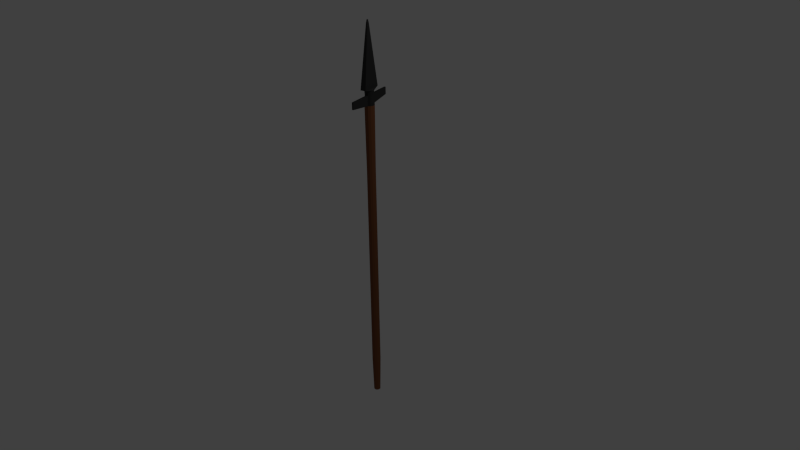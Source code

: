 # Source: Spear.blend  (saved by Blender 2.75.0; exported with 4.5.12 LTS)
import bpy
from mathutils import Matrix  # noqa: F401  (used for matrix-valued properties, if any)

bpy.ops.wm.read_factory_settings(use_empty=True)
scene = bpy.context.scene
scene.name = 'Scene'

# ---- collections
col_collection_1 = bpy.data.collections.new('Collection 1'); scene.collection.children.link(col_collection_1)

# ---- images (referenced by path relative to the original .blend; pixels are not part of the script)
import os
ASSET_DIR = os.environ.get("B2B_ASSET_DIR", "")  # directory of the original .blend (textures are referenced by path, not embedded)
HERE = os.path.dirname(os.path.abspath(__file__))  # packed textures are extracted next to this script under _unpacked/

def load_image(name, relpath, width, height, colorspace="sRGB"):
    """Load a texture the original file referenced (path relative to the .blend, or extracted next to this script)."""
    p = next((c for c in (os.path.join(HERE, relpath), os.path.join(ASSET_DIR, relpath)) if relpath and os.path.exists(c)), "")
    if p:
        img = bpy.data.images.load(p, check_existing=True)
        img.name = name
    else:  # same state as the original file: an image datablock whose file is absent (Cycles renders it pink)
        img = bpy.data.images.new(name, width, height)
        img.source = "FILE"
        img.filepath = "//" + (relpath or name)
    img.colorspace_settings.name = colorspace
    return img
img_speartexture_png = load_image('SpearTexture.png', '_unpacked/SpearTexture.29b6020a.png', 32, 32, 'sRGB')

# ---- materials (node trees are filled in below, after node groups)
mat_material_002 = bpy.data.materials.new('Material.002')
mat_material_002.alpha_threshold = 0.0
mat_material_002.roughness = 0.5

# ---- material node trees
mat_material_002.use_nodes = True; mat_material_002.node_tree.nodes.clear()
_N = mat_material_002.node_tree.nodes; _L = mat_material_002.node_tree.links
n0 = _N.new('ShaderNodeOutputMaterial'); n0.name = 'Material Output'; n0.location = (300, 300)
n1 = _N.new('ShaderNodeBsdfDiffuse'); n1.name = 'Diffuse BSDF'; n1.location = (10, 300)
n2 = _N.new('ShaderNodeTexImage'); n2.name = 'Image Texture'; n2.location = (-180, 300)
n2.width = 140
n2.image = img_speartexture_png
_L.new(n1.outputs[0], n0.inputs[0])
_L.new(n2.outputs[0], n1.inputs[0])
n0.is_active_output = True

# ---- world
world_world = bpy.data.worlds.new('World'); scene.world = world_world
world_world.color = (0.05088, 0.05088, 0.05088)
world_world.use_sun_shadow = False
world_world.sun_shadow_jitter_overblur = 0.0
world_world.cycles.sampling_method = 'MANUAL'
world_world.cycles.sample_map_resolution = 256

# ---- cameras
cam_camera = bpy.data.cameras.new('Camera')
cam_camera.clip_end = 100.0
cam_camera.lens = 35.0
cam_camera.sensor_width = 32.0
cam_camera.sensor_height = 18.0
cam_camera.ortho_scale = 7.314
cam_camera.dof.focus_distance = 0.0

# ---- lights
light_lamp = bpy.data.lights.new('Lamp', 'POINT')
light_lamp.transmission_factor = 0.0
light_lamp.cutoff_distance = 30.0
light_lamp.energy = 100.0
light_lamp.shadow_buffer_clip_start = 1.001
light_lamp.shadow_soft_size = 0.1
light_lamp.shadow_maximum_resolution = 0.006
light_lamp.use_absolute_resolution = True
light_lamp.cycles.use_multiple_importance_sampling = False

# ---- meshes
me_cylinder = bpy.data.meshes.new('Cylinder')
me_cylinder.from_pydata([(1.556e-08, 0.02973, -0.8585), (-7.723e-05, 0.03366, 1.068), (0.01487, 0.02575, -0.8585), (0.01666, 0.02918, 1.068), (0.02575, 0.01487, -0.8585), (0.02891, 0.01693, 1.068), (0.02973, -2.84e-09, -0.8585), (0.03339, 0.0001942, 1.068), (0.02575, -0.01487, -0.8585), (0.02891, -0.01654, 1.068), (0.01487, -0.02575, -0.8585), (0.01666, -0.02879, 1.068), (2.004e-08, -0.02973, -0.8585), (-7.723e-05, -0.03328, 1.068), (-0.01487, -0.02575, -0.8585), (-0.01681, -0.02879, 1.068), (-0.02575, -0.01487, -0.8585), (-0.02906, -0.01654, 1.068), (-0.02973, -1.536e-08, -0.8585), (-0.03355, 0.0001942, 1.068), (-0.02575, 0.01487, -0.8585), (-0.02906, 0.01693, 1.068), (-0.01487, 0.02575, -0.8585), (-0.01681, 0.02918, 1.068), (1.544e-07, 0.02325, -1.125), (0.01162, 0.02013, -1.125), (0.02013, 0.01162, -1.125), (0.02325, -3.563e-09, -1.125), (0.02013, -0.01162, -1.125), (0.01162, -0.02013, -1.125), (1.579e-07, -0.02325, -1.125), (-0.01162, -0.02013, -1.125), (-0.02013, -0.01162, -1.125), (-0.02325, -1.336e-08, -1.125), (-0.02013, 0.01162, -1.125), (-0.01162, 0.02013, -1.125), (0.01474, 0.02585, 1.134), (-7.723e-05, 0.02982, 1.134), (0.02558, 0.01501, 1.134), (0.02955, 0.0001942, 1.134), (0.02558, -0.01462, 1.134), (0.01474, -0.02546, 1.134), (-7.723e-05, -0.02943, 1.134), (-0.01489, -0.02546, 1.134), (-0.02573, -0.01462, 1.134), (-0.0297, 0.0001942, 1.134), (-0.02573, 0.01501, 1.134), (-0.01489, 0.02585, 1.134), (0.0451, -0.1826, 1.088), (0.05397, -0.1802, 1.088), (0.0451, -0.1826, 1.136), (0.05397, -0.1802, 1.136), (-0.04183, 0.1767, 1.088), (-0.05156, 0.1719, 1.088), (-0.04183, 0.1767, 1.136), (-0.05156, 0.1719, 1.136), (1.556e-08, 0.02973, 0.6373), (0.01487, 0.02575, 0.6373), (0.02575, 0.01487, 0.6373), (0.02973, -2.84e-09, 0.6373), (0.02575, -0.01487, 0.6373), (0.01487, -0.02575, 0.6373), (2.004e-08, -0.02973, 0.6373), (-0.01487, -0.02575, 0.6373), (-0.02575, -0.01487, 0.6373), (-0.02973, -1.536e-08, 0.6373), (-0.02575, 0.01487, 0.6373), (-0.01487, 0.02575, 0.6373), (0.01583, 0.02774, 1.164), (-7.748e-05, 0.032, 1.164), (0.02747, 0.0161, 1.164), (0.03173, 0.0001942, 1.164), (0.02747, -0.01571, 1.164), (0.01583, -0.02735, 1.164), (-7.747e-05, -0.03162, 1.164), (-0.01598, -0.02735, 1.164), (-0.02763, -0.01571, 1.164), (-0.03189, 0.0001942, 1.164), (-0.02763, 0.0161, 1.164), (-0.01598, 0.02774, 1.164), (-7.748e-05, 0.07176, 1.177), (0.0357, -0.06178, 1.177), (-7.747e-05, -0.07137, 1.177), (-0.03586, 0.06217, 1.177), (0.002107, 0.003978, 1.605), (-7.767e-05, 0.004563, 1.605), (0.003706, -0.00199, 1.605), (0.002107, -0.00359, 1.605), (-7.767e-05, -0.004175, 1.605), (-0.002262, -0.00359, 1.605), (-0.003862, 0.002379, 1.605), (-0.002262, 0.003978, 1.605), (0.004521, 0.00816, 1.583), (0.007888, -0.004405, 1.583), (-0.008044, 0.004793, 1.583), (-7.765e-05, -0.009004, 1.583), (-0.004677, -0.007772, 1.583), (-0.004677, 0.00816, 1.583), (-7.765e-05, 0.009392, 1.583), (0.004521, -0.007772, 1.583)], [], [(56, 1, 3, 57), (57, 3, 5, 58), (58, 5, 7, 59), (59, 7, 9, 60), (60, 9, 11, 61), (61, 11, 13, 62), (62, 13, 15, 63), (63, 15, 17, 64), (64, 17, 19, 65), (65, 19, 21, 66), (23, 21, 46, 47), (67, 23, 1, 56), (66, 21, 23, 67), (14, 16, 32, 31), (24, 25, 26, 27, 28, 29, 30, 31, 32, 33, 34, 35), (12, 14, 31, 30), (10, 12, 30, 29), (8, 10, 29, 28), (6, 8, 28, 27), (22, 0, 24, 35), (0, 2, 25, 24), (4, 6, 27, 26), (20, 22, 35, 34), (2, 4, 26, 25), (18, 20, 34, 33), (16, 18, 33, 32), (42, 41, 73, 74), (5, 3, 36, 38), (21, 19, 45, 46), (19, 17, 44, 45), (17, 15, 43, 44), (15, 13, 42, 43), (13, 11, 49, 48), (11, 9, 40, 41), (9, 7, 39, 40), (37, 1, 52, 54), (3, 1, 37, 36), (7, 5, 38, 39), (48, 49, 51, 50), (42, 13, 48, 50), (11, 41, 51, 49), (41, 42, 50, 51), (52, 53, 55, 54), (1, 23, 53, 52), (23, 47, 55, 53), (47, 37, 54, 55), (20, 66, 67, 22), (22, 67, 56, 0), (18, 65, 66, 20), (16, 64, 65, 18), (14, 63, 64, 16), (12, 62, 63, 14), (10, 61, 62, 12), (8, 60, 61, 10), (6, 59, 60, 8), (4, 58, 59, 6), (2, 57, 58, 4), (0, 56, 57, 2), (39, 38, 70, 71), (46, 45, 77, 78), (43, 42, 74, 75), (40, 39, 71, 72), (47, 46, 78, 79), (36, 37, 69, 68), (44, 43, 75, 76), (41, 40, 72, 73), (37, 47, 79, 69), (38, 36, 68, 70), (45, 44, 76, 77), (73, 72, 81), (82, 81, 99, 95), (96, 95, 88, 89), (98, 97, 91, 85), (83, 94, 97), (97, 94, 90, 91), (95, 99, 87, 88), (84, 85, 91, 90, 89, 88, 87, 86), (94, 96, 89, 90), (74, 73, 81, 82), (79, 78, 83), (81, 93, 99), (92, 98, 85, 84), (72, 71, 81), (99, 93, 86, 87), (78, 77, 83), (70, 68, 80), (71, 70, 80, 81), (93, 92, 84, 86), (81, 80, 92, 93), (75, 74, 82), (83, 82, 96, 94), (77, 76, 82, 83), (82, 95, 96), (76, 75, 82), (68, 69, 80), (80, 98, 92), (80, 83, 97, 98), (69, 79, 83, 80)])
_uv = me_cylinder.uv_layers.new(name='UVMap')
_uv.uv.foreach_set('vector', [0.04988, 0.9366, 0.06731, 0.9366, 0.06731, 0.954, 0.04988, 0.954, 0.04988, 0.9366, 0.06731, 0.9366, 0.06731, 0.954, 0.04988, 0.954, 0.04988, 0.9366, 0.06731, 0.9366, 0.06731, 0.954, 0.04988, 0.954, 0.04988, 0.9366, 0.06731, 0.9366, 0.06731, 0.954, 0.04988, 0.954, 0.04988, 0.9366, 0.06731, 0.9366, 0.06731, 0.954, 0.04988, 0.954, 0.04988, 0.9366, 0.06731, 0.9366, 0.06731, 0.954, 0.04988, 0.954, 0.04988, 0.9366, 0.06731, 0.9366, 0.06731, 0.954, 0.04988, 0.954, 0.04988, 0.9366, 0.06731, 0.9366, 0.06731, 0.954, 0.04988, 0.954, 0.04988, 0.9366, 0.06731, 0.9366, 0.06731, 0.954, 0.04988, 0.954, 0.04988, 0.9366, 0.06731, 0.9366, 0.06731, 0.954, 0.04988, 0.954, 0.9171, 0.9288, 0.9345, 0.9288, 0.9345, 0.9462, 0.9171, 0.9462, 0.04988, 0.9366, 0.06731, 0.9366, 0.06731, 0.954, 0.04988, 0.954, 0.04988, 0.9366, 0.06731, 0.9366, 0.06731, 0.954, 0.04988, 0.954, 0.04988, 0.9366, 0.06731, 0.9366, 0.06731, 0.954, 0.04988, 0.954, 0.05859, 0.954, 0.06295, 0.9529, 0.06614, 0.9497, 0.06731, 0.9453, 0.06614, 0.941, 0.06295, 0.9378, 0.05859, 0.9366, 0.05424, 0.9378, 0.05105, 0.941, 0.04988, 0.9453, 0.05105, 0.9497, 0.05424, 0.9529, 0.04988, 0.9366, 0.06731, 0.9366, 0.06731, 0.954, 0.04988, 0.954, 0.04988, 0.9366, 0.06731, 0.9366, 0.06731, 0.954, 0.04988, 0.954, 0.04988, 0.9366, 0.06731, 0.9366, 0.06731, 0.954, 0.04988, 0.954, 0.04988, 0.9366, 0.06731, 0.9366, 0.06731, 0.954, 0.04988, 0.954, 0.04988, 0.9366, 0.06731, 0.9366, 0.06731, 0.954, 0.04988, 0.954, 0.04988, 0.9366, 0.06731, 0.9366, 0.06731, 0.954, 0.04988, 0.954, 0.04988, 0.9366, 0.06731, 0.9366, 0.06731, 0.954, 0.04988, 0.954, 0.04988, 0.9366, 0.06731, 0.9366, 0.06731, 0.954, 0.04988, 0.954, 0.04988, 0.9366, 0.06731, 0.9366, 0.06731, 0.954, 0.04988, 0.954, 0.04988, 0.9366, 0.06731, 0.9366, 0.06731, 0.954, 0.04988, 0.954, 0.04988, 0.9366, 0.06731, 0.9366, 0.06731, 0.954, 0.04988, 0.954, 0.9171, 0.9288, 0.9345, 0.9288, 0.9345, 0.9462, 0.9171, 0.9462, 0.9171, 0.9288, 0.9345, 0.9288, 0.9345, 0.9462, 0.9171, 0.9462, 0.9171, 0.9288, 0.9345, 0.9288, 0.9345, 0.9462, 0.9171, 0.9462, 0.9171, 0.9288, 0.9345, 0.9288, 0.9345, 0.9462, 0.9171, 0.9462, 0.9171, 0.9288, 0.9345, 0.9288, 0.9345, 0.9462, 0.9171, 0.9462, 0.9171, 0.9288, 0.9345, 0.9288, 0.9345, 0.9462, 0.9171, 0.9462, 0.9171, 0.9288, 0.9345, 0.9288, 0.9345, 0.9462, 0.9171, 0.9462, 0.9171, 0.9288, 0.9345, 0.9288, 0.9345, 0.9462, 0.9171, 0.9462, 0.9171, 0.9288, 0.9345, 0.9288, 0.9345, 0.9462, 0.9171, 0.9462, 0.9171, 0.9288, 0.9345, 0.9288, 0.9345, 0.9462, 0.9171, 0.9462, 0.9171, 0.9288, 0.9345, 0.9288, 0.9345, 0.9462, 0.9171, 0.9462, 0.9171, 0.9288, 0.9345, 0.9288, 0.9345, 0.9462, 0.9171, 0.9462, 0.9171, 0.9288, 0.9345, 0.9288, 0.9345, 0.9462, 0.9171, 0.9462, 0.9171, 0.9288, 0.9345, 0.9288, 0.9345, 0.9462, 0.9171, 0.9462, 0.9171, 0.9288, 0.9345, 0.9288, 0.9345, 0.9462, 0.9171, 0.9462, 0.9171, 0.9288, 0.9345, 0.9288, 0.9345, 0.9462, 0.9171, 0.9462, 0.9171, 0.9288, 0.9345, 0.9288, 0.9345, 0.9462, 0.9171, 0.9462, 0.9171, 0.9288, 0.9345, 0.9288, 0.9345, 0.9462, 0.9171, 0.9462, 0.9171, 0.9288, 0.9345, 0.9288, 0.9345, 0.9462, 0.9171, 0.9462, 0.9171, 0.9288, 0.9345, 0.9288, 0.9345, 0.9462, 0.9171, 0.9462, 0.04988, 0.9366, 0.06731, 0.9366, 0.06731, 0.954, 0.04988, 0.954, 0.04988, 0.9366, 0.06731, 0.9366, 0.06731, 0.954, 0.04988, 0.954, 0.04988, 0.9366, 0.06731, 0.9366, 0.06731, 0.954, 0.04988, 0.954, 0.04988, 0.9366, 0.06731, 0.9366, 0.06731, 0.954, 0.04988, 0.954, 0.04988, 0.9366, 0.06731, 0.9366, 0.06731, 0.954, 0.04988, 0.954, 0.04988, 0.9366, 0.06731, 0.9366, 0.06731, 0.954, 0.04988, 0.954, 0.04988, 0.9366, 0.06731, 0.9366, 0.06731, 0.954, 0.04988, 0.954, 0.04988, 0.9366, 0.06731, 0.9366, 0.06731, 0.954, 0.04988, 0.954, 0.04988, 0.9366, 0.06731, 0.9366, 0.06731, 0.954, 0.04988, 0.954, 0.04988, 0.9366, 0.06731, 0.9366, 0.06731, 0.954, 0.04988, 0.954, 0.04988, 0.9366, 0.06731, 0.9366, 0.06731, 0.954, 0.04988, 0.954, 0.04988, 0.9366, 0.06731, 0.9366, 0.06731, 0.954, 0.04988, 0.954, 0.9171, 0.9288, 0.9345, 0.9288, 0.9345, 0.9462, 0.9171, 0.9462, 0.9171, 0.9288, 0.9345, 0.9288, 0.9345, 0.9462, 0.9171, 0.9462, 0.9171, 0.9288, 0.9345, 0.9288, 0.9345, 0.9462, 0.9171, 0.9462, 0.9171, 0.9288, 0.9345, 0.9288, 0.9345, 0.9462, 0.9171, 0.9462, 0.9171, 0.9288, 0.9345, 0.9288, 0.9345, 0.9462, 0.9171, 0.9462, 0.9171, 0.9288, 0.9345, 0.9288, 0.9345, 0.9462, 0.9171, 0.9462, 0.9171, 0.9288, 0.9345, 0.9288, 0.9345, 0.9462, 0.9171, 0.9462, 0.9171, 0.9288, 0.9345, 0.9288, 0.9345, 0.9462, 0.9171, 0.9462, 0.9171, 0.9288, 0.9345, 0.9288, 0.9345, 0.9462, 0.9171, 0.9462, 0.9171, 0.9288, 0.9345, 0.9288, 0.9345, 0.9462, 0.9171, 0.9462, 0.9171, 0.9288, 0.9345, 0.9288, 0.9345, 0.9462, 0.9171, 0.9462, 0.9171, 0.9288, 0.9345, 0.9288, 0.9345, 0.9462, 0.9171, 0.9288, 0.9345, 0.9288, 0.9345, 0.9462, 0.9171, 0.9462, 0.9171, 0.9288, 0.9345, 0.9288, 0.9345, 0.9462, 0.9171, 0.9462, 0.9171, 0.9288, 0.9345, 0.9288, 0.9345, 0.9462, 0.9171, 0.9462, 0.9171, 0.9288, 0.9345, 0.9288, 0.9345, 0.9462, 0.9171, 0.9288, 0.9345, 0.9288, 0.9345, 0.9462, 0.9171, 0.9462, 0.9171, 0.9288, 0.9345, 0.9288, 0.9345, 0.9462, 0.9171, 0.9462, 0.9258, 0.9462, 0.9319, 0.9437, 0.9345, 0.9375, 0.9319, 0.9313, 0.9258, 0.9288, 0.9196, 0.9313, 0.9171, 0.9375, 0.9196, 0.9437, 0.9171, 0.9288, 0.9345, 0.9288, 0.9345, 0.9462, 0.9171, 0.9462, 0.9171, 0.9288, 0.9345, 0.9288, 0.9345, 0.9462, 0.9171, 0.9462, 0.9171, 0.9288, 0.9345, 0.9288, 0.9345, 0.9462, 0.9171, 0.9288, 0.9345, 0.9288, 0.9345, 0.9462, 0.9171, 0.9288, 0.9345, 0.9288, 0.9345, 0.9462, 0.9171, 0.9462, 0.9171, 0.9288, 0.9345, 0.9288, 0.9345, 0.9462, 0.9171, 0.9288, 0.9345, 0.9288, 0.9345, 0.9462, 0.9171, 0.9462, 0.9171, 0.9288, 0.9345, 0.9288, 0.9345, 0.9462, 0.9171, 0.9288, 0.9345, 0.9288, 0.9345, 0.9462, 0.9171, 0.9288, 0.9345, 0.9288, 0.9345, 0.9462, 0.9171, 0.9462, 0.9171, 0.9288, 0.9345, 0.9288, 0.9345, 0.9462, 0.9171, 0.9462, 0.9171, 0.9288, 0.9345, 0.9288, 0.9345, 0.9462, 0.9171, 0.9462, 0.9171, 0.9288, 0.9345, 0.9288, 0.9345, 0.9462, 0.9171, 0.9288, 0.9345, 0.9288, 0.9345, 0.9462, 0.9171, 0.9462, 0.9171, 0.9288, 0.9345, 0.9288, 0.9345, 0.9462, 0.9171, 0.9462, 0.9171, 0.9288, 0.9345, 0.9288, 0.9345, 0.9462, 0.9171, 0.9288, 0.9345, 0.9288, 0.9345, 0.9462, 0.9171, 0.9288, 0.9345, 0.9288, 0.9345, 0.9462, 0.9171, 0.9288, 0.9345, 0.9288, 0.9345, 0.9462, 0.9171, 0.9288, 0.9345, 0.9288, 0.9345, 0.9462, 0.9171, 0.9462, 0.9171, 0.9288, 0.9345, 0.9288, 0.9345, 0.9462, 0.9171, 0.9462])
me_cylinder.materials.append(mat_material_002)
me_cylinder.use_remesh_preserve_volume = False
me_cylinder.use_remesh_preserve_attributes = False
me_cylinder.use_mirror_vertex_groups = False
me_cylinder.update()

# ---- objects
ob_cylinder = bpy.data.objects.new('Cylinder', me_cylinder)
ob_lamp = bpy.data.objects.new('Lamp', light_lamp)
ob_camera = bpy.data.objects.new('Camera', cam_camera)

# ---- transforms, parenting, visibility, modifiers, constraints
ob_cylinder.location = (0.0, 0.0, 0.0)
ob_cylinder.scale = (1.881, 1.881, 1.881)
ob_cylinder.lineart.crease_threshold = 0.0
ob_lamp.location = (4.076, 1.005, 5.904)
ob_lamp.rotation_euler = (0.6503, 0.05522, 1.866)
ob_lamp.lock_rotations_4d = False
ob_lamp.empty_display_type = 'ARROWS'
ob_lamp.color = (0.0, 0.0, 0.0, 0.0)
ob_lamp.lineart.crease_threshold = 0.0
ob_camera.location = (7.481, -6.508, 5.344)
ob_camera.rotation_euler = (1.109, 0.01082, 0.8149)
ob_camera.lock_rotations_4d = False
ob_camera.empty_display_type = 'ARROWS'
ob_camera.color = (0.0, 0.0, 0.0, 0.0)
ob_camera.display_type = 'WIRE'
ob_camera.lineart.crease_threshold = 0.0

# ---- collection membership
col_collection_1.objects.link(ob_cylinder)
col_collection_1.objects.link(ob_lamp)
col_collection_1.objects.link(ob_camera)

# ---- scene / render settings (as saved in the file)
scene.camera = ob_camera
scene.frame_start = 1; scene.frame_end = 250; scene.frame_set(1)
scene.render.engine = 'CYCLES'
scene.render.resolution_percentage = 50
scene.render.dither_intensity = 0.0
scene.cycles.use_denoising = False
scene.cycles.samples = 10
scene.cycles.sampling_pattern = 'TABULATED_SOBOL'
scene.cycles.light_sampling_threshold = 0.0
scene.cycles.use_adaptive_sampling = False
scene.cycles.use_light_tree = False
scene.cycles.blur_glossy = 0.0
scene.cycles.pixel_filter_type = 'GAUSSIAN'
scene.cycles.sample_clamp_indirect = 0.0
scene.view_settings.view_transform = 'Standard'
bpy.context.view_layer.update()
